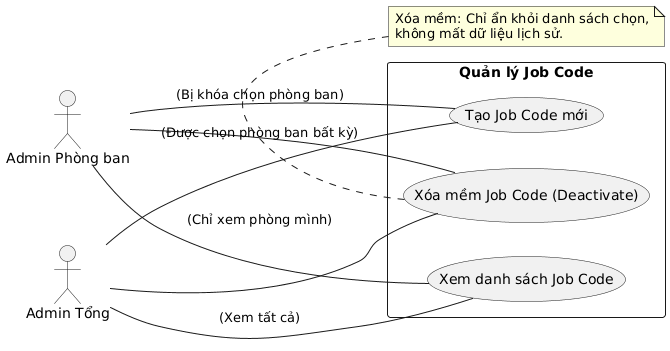

The diagram above was rendered by PlantUML. Its source (embedded in the PNG):
@startuml
left to right direction
actor "Admin Phòng ban" as AdminDept
actor "Admin Tổng" as AdminTotal

rectangle "Quản lý Job Code" {
  usecase "Xem danh sách Job Code" as UC_ViewJobs
  usecase "Tạo Job Code mới" as UC_CreateJob
  usecase "Xóa mềm Job Code (Deactivate)" as UC_DeleteJob
}

AdminDept -- UC_ViewJobs : (Chỉ xem phòng mình)
AdminDept -- UC_CreateJob : (Bị khóa chọn phòng ban)
AdminDept -- UC_DeleteJob

AdminTotal -- UC_ViewJobs : (Xem tất cả)
AdminTotal -- UC_CreateJob : (Được chọn phòng ban bất kỳ)
AdminTotal -- UC_DeleteJob

note bottom of UC_DeleteJob
  Xóa mềm: Chỉ ẩn khỏi danh sách chọn,
  không mất dữ liệu lịch sử.
end note
@enduml